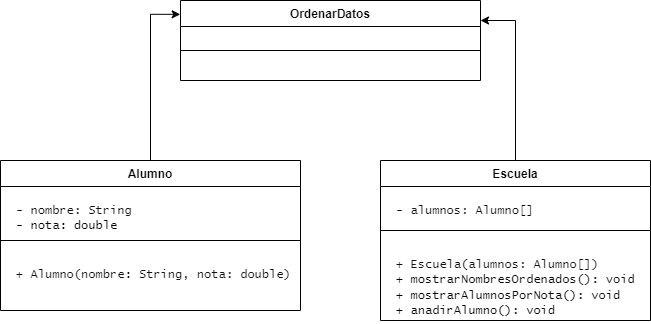

The diagram above was exported from draw.io. Its source (the exported page's mxGraphModel, read from the mxfile embedded in the PNG):
<mxGraphModel dx="1877" dy="557" grid="1" gridSize="10" guides="1" tooltips="1" connect="1" arrows="1" fold="1" page="1" pageScale="1" pageWidth="827" pageHeight="1169" math="0" shadow="0">
  <root>
    <mxCell id="0" />
    <mxCell id="1" parent="0" />
    <mxCell id="yEZdnWk2ukX_nt4uY_gf-1" value="Alumno" style="swimlane;fontStyle=1;align=center;verticalAlign=top;childLayout=stackLayout;horizontal=1;startSize=26;horizontalStack=0;resizeParent=1;resizeParentMax=0;resizeLast=0;collapsible=1;marginBottom=0;whiteSpace=wrap;html=1;" vertex="1" parent="1">
      <mxGeometry x="-370" y="220" width="300" height="150" as="geometry" />
    </mxCell>
    <mxCell id="yEZdnWk2ukX_nt4uY_gf-2" value="&lt;pre style=&quot;margin-top: 0px; margin-bottom: 4px; padding: 10px; box-sizing: border-box; border: 1px solid var(--cib-color-stroke-neutral-primary); background: var(--cib-color-syntax-background-surface); border-radius: var(--cib-border-radius-large); color: rgb(17, 17, 17);&quot;&gt;&lt;font face=&quot;Lucida Console&quot;&gt;- nombre: String&amp;nbsp; &amp;nbsp; &amp;nbsp; &amp;nbsp;&lt;br style=&quot;border-color: var(--border-color); padding: 0px; margin: 0px; color: rgb(0, 0, 0);&quot;&gt;&lt;span style=&quot;color: rgb(0, 0, 0);&quot;&gt;- nota: double&lt;/span&gt;&lt;/font&gt;&lt;br&gt;&lt;/pre&gt;" style="text;strokeColor=none;fillColor=none;align=left;verticalAlign=top;spacingLeft=4;spacingRight=4;overflow=hidden;rotatable=0;points=[[0,0.5],[1,0.5]];portConstraint=eastwest;whiteSpace=wrap;html=1;" vertex="1" parent="yEZdnWk2ukX_nt4uY_gf-1">
      <mxGeometry y="26" width="300" height="44" as="geometry" />
    </mxCell>
    <mxCell id="yEZdnWk2ukX_nt4uY_gf-3" value="" style="line;strokeWidth=1;fillColor=none;align=left;verticalAlign=middle;spacingTop=-1;spacingLeft=3;spacingRight=3;rotatable=0;labelPosition=right;points=[];portConstraint=eastwest;strokeColor=inherit;" vertex="1" parent="yEZdnWk2ukX_nt4uY_gf-1">
      <mxGeometry y="70" width="300" height="20" as="geometry" />
    </mxCell>
    <mxCell id="yEZdnWk2ukX_nt4uY_gf-4" value="&lt;pre style=&quot;margin-top: 0px; margin-bottom: 4px; padding: 10px; box-sizing: border-box; border: 1px solid var(--cib-color-stroke-neutral-primary); background: var(--cib-color-syntax-background-surface); border-radius: var(--cib-border-radius-large); color: rgb(17, 17, 17);&quot;&gt;&lt;font face=&quot;Lucida Console&quot;&gt;+ Alumno(nombre: String, nota: double)&lt;/font&gt;&lt;br&gt;&lt;/pre&gt;" style="text;strokeColor=none;fillColor=none;align=left;verticalAlign=top;spacingLeft=4;spacingRight=4;overflow=hidden;rotatable=0;points=[[0,0.5],[1,0.5]];portConstraint=eastwest;whiteSpace=wrap;html=1;" vertex="1" parent="yEZdnWk2ukX_nt4uY_gf-1">
      <mxGeometry y="90" width="300" height="60" as="geometry" />
    </mxCell>
    <mxCell id="f28tGWjPECcdZDpZUVt7-6" style="edgeStyle=orthogonalEdgeStyle;rounded=0;orthogonalLoop=1;jettySize=auto;html=1;entryX=1;entryY=0.25;entryDx=0;entryDy=0;" edge="1" parent="1" source="yEZdnWk2ukX_nt4uY_gf-5" target="f28tGWjPECcdZDpZUVt7-1">
      <mxGeometry relative="1" as="geometry" />
    </mxCell>
    <mxCell id="yEZdnWk2ukX_nt4uY_gf-5" value="Escuela" style="swimlane;fontStyle=1;align=center;verticalAlign=top;childLayout=stackLayout;horizontal=1;startSize=26;horizontalStack=0;resizeParent=1;resizeParentMax=0;resizeLast=0;collapsible=1;marginBottom=0;whiteSpace=wrap;html=1;" vertex="1" parent="1">
      <mxGeometry x="10" y="220" width="270" height="160" as="geometry" />
    </mxCell>
    <mxCell id="yEZdnWk2ukX_nt4uY_gf-6" value="&lt;pre style=&quot;margin-top: 0px; margin-bottom: 4px; padding: 10px; box-sizing: border-box; border: 1px solid var(--cib-color-stroke-neutral-primary); background: var(--cib-color-syntax-background-surface); border-radius: var(--cib-border-radius-large); color: rgb(17, 17, 17);&quot;&gt;&lt;font face=&quot;Lucida Console&quot;&gt;- alumnos: Alumno[]&lt;/font&gt;&lt;br&gt;&lt;/pre&gt;" style="text;strokeColor=none;fillColor=none;align=left;verticalAlign=top;spacingLeft=4;spacingRight=4;overflow=hidden;rotatable=0;points=[[0,0.5],[1,0.5]];portConstraint=eastwest;whiteSpace=wrap;html=1;" vertex="1" parent="yEZdnWk2ukX_nt4uY_gf-5">
      <mxGeometry y="26" width="270" height="34" as="geometry" />
    </mxCell>
    <mxCell id="yEZdnWk2ukX_nt4uY_gf-7" value="" style="line;strokeWidth=1;fillColor=none;align=left;verticalAlign=middle;spacingTop=-1;spacingLeft=3;spacingRight=3;rotatable=0;labelPosition=right;points=[];portConstraint=eastwest;strokeColor=inherit;" vertex="1" parent="yEZdnWk2ukX_nt4uY_gf-5">
      <mxGeometry y="60" width="270" height="20" as="geometry" />
    </mxCell>
    <mxCell id="yEZdnWk2ukX_nt4uY_gf-8" value="&lt;pre style=&quot;margin-top: 0px; margin-bottom: 4px; padding: 10px; box-sizing: border-box; border: 1px solid var(--cib-color-stroke-neutral-primary); background: var(--cib-color-syntax-background-surface); border-radius: var(--cib-border-radius-large); color: rgb(17, 17, 17);&quot;&gt;&lt;font face=&quot;Lucida Console&quot;&gt;+ Escuela(alumnos: Alumno[]) &lt;br style=&quot;border-color: var(--border-color); padding: 0px; margin: 0px; color: rgb(0, 0, 0);&quot;&gt;&lt;span style=&quot;color: rgb(0, 0, 0);&quot;&gt;+ mostrarNombresOrdenados(): void &lt;/span&gt;&lt;br style=&quot;border-color: var(--border-color); padding: 0px; margin: 0px; color: rgb(0, 0, 0);&quot;&gt;&lt;span style=&quot;color: rgb(0, 0, 0);&quot;&gt;+ mostrarAlumnosPorNota(): void &lt;/span&gt;&lt;br style=&quot;border-color: var(--border-color); padding: 0px; margin: 0px; color: rgb(0, 0, 0);&quot;&gt;&lt;span style=&quot;color: rgb(0, 0, 0);&quot;&gt;+ anadirAlumno(): void&lt;/span&gt;&lt;/font&gt;&lt;br&gt;&lt;/pre&gt;" style="text;strokeColor=none;fillColor=none;align=left;verticalAlign=top;spacingLeft=4;spacingRight=4;overflow=hidden;rotatable=0;points=[[0,0.5],[1,0.5]];portConstraint=eastwest;whiteSpace=wrap;html=1;" vertex="1" parent="yEZdnWk2ukX_nt4uY_gf-5">
      <mxGeometry y="80" width="270" height="80" as="geometry" />
    </mxCell>
    <mxCell id="f28tGWjPECcdZDpZUVt7-1" value="OrdenarDatos" style="swimlane;fontStyle=1;align=center;verticalAlign=top;childLayout=stackLayout;horizontal=1;startSize=26;horizontalStack=0;resizeParent=1;resizeParentMax=0;resizeLast=0;collapsible=1;marginBottom=0;whiteSpace=wrap;html=1;" vertex="1" parent="1">
      <mxGeometry x="-190" y="60" width="300" height="80" as="geometry" />
    </mxCell>
    <mxCell id="f28tGWjPECcdZDpZUVt7-2" value="&lt;pre style=&quot;margin-top: 0px; margin-bottom: 4px; padding: 10px; box-sizing: border-box; border: 1px solid var(--cib-color-stroke-neutral-primary); background: var(--cib-color-syntax-background-surface); border-radius: var(--cib-border-radius-large); color: rgb(17, 17, 17);&quot;&gt;&lt;br&gt;&lt;/pre&gt;" style="text;strokeColor=none;fillColor=none;align=left;verticalAlign=top;spacingLeft=4;spacingRight=4;overflow=hidden;rotatable=0;points=[[0,0.5],[1,0.5]];portConstraint=eastwest;whiteSpace=wrap;html=1;" vertex="1" parent="f28tGWjPECcdZDpZUVt7-1">
      <mxGeometry y="26" width="300" height="14" as="geometry" />
    </mxCell>
    <mxCell id="f28tGWjPECcdZDpZUVt7-3" value="" style="line;strokeWidth=1;fillColor=none;align=left;verticalAlign=middle;spacingTop=-1;spacingLeft=3;spacingRight=3;rotatable=0;labelPosition=right;points=[];portConstraint=eastwest;strokeColor=inherit;" vertex="1" parent="f28tGWjPECcdZDpZUVt7-1">
      <mxGeometry y="40" width="300" height="20" as="geometry" />
    </mxCell>
    <mxCell id="f28tGWjPECcdZDpZUVt7-4" value="&lt;pre style=&quot;margin-top: 0px; margin-bottom: 4px; padding: 10px; box-sizing: border-box; border: 1px solid var(--cib-color-stroke-neutral-primary); background: var(--cib-color-syntax-background-surface); border-radius: var(--cib-border-radius-large); color: rgb(17, 17, 17);&quot;&gt;&lt;br&gt;&lt;/pre&gt;" style="text;strokeColor=none;fillColor=none;align=left;verticalAlign=top;spacingLeft=4;spacingRight=4;overflow=hidden;rotatable=0;points=[[0,0.5],[1,0.5]];portConstraint=eastwest;whiteSpace=wrap;html=1;" vertex="1" parent="f28tGWjPECcdZDpZUVt7-1">
      <mxGeometry y="60" width="300" height="20" as="geometry" />
    </mxCell>
    <mxCell id="f28tGWjPECcdZDpZUVt7-5" style="edgeStyle=orthogonalEdgeStyle;rounded=0;orthogonalLoop=1;jettySize=auto;html=1;entryX=-0.001;entryY=0.173;entryDx=0;entryDy=0;entryPerimeter=0;" edge="1" parent="1" source="yEZdnWk2ukX_nt4uY_gf-1" target="f28tGWjPECcdZDpZUVt7-1">
      <mxGeometry relative="1" as="geometry" />
    </mxCell>
  </root>
</mxGraphModel>